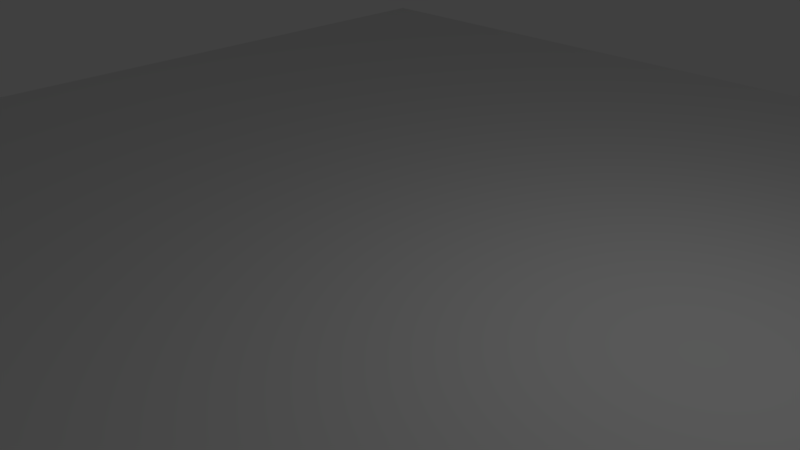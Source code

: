 # Source: plane.blend  (saved by Blender 2.77.0; exported with 4.5.12 LTS)
import bpy
from mathutils import Matrix  # noqa: F401  (used for matrix-valued properties, if any)

bpy.ops.wm.read_factory_settings(use_empty=True)
scene = bpy.context.scene
scene.name = 'Scene'

# ---- collections
col_collection_1 = bpy.data.collections.new('Collection 1'); scene.collection.children.link(col_collection_1)

# ---- world
world_world = bpy.data.worlds.new('World'); scene.world = world_world
world_world.color = (0.05088, 0.05088, 0.05088)
world_world.use_sun_shadow = False
world_world.sun_shadow_jitter_overblur = 0.0
world_world.cycles.sampling_method = 'MANUAL'

# ---- cameras
cam_camera = bpy.data.cameras.new('Camera')
cam_camera.clip_end = 100.0
cam_camera.lens = 35.0
cam_camera.sensor_width = 32.0
cam_camera.sensor_height = 18.0
cam_camera.ortho_scale = 7.314
cam_camera.dof.focus_distance = 0.0
cam_camera.dof.aperture_fstop = 128.0

# ---- lights
light_lamp = bpy.data.lights.new('Lamp', 'POINT')
light_lamp.transmission_factor = 0.0
light_lamp.cutoff_distance = 30.0
light_lamp.energy = 100.0
light_lamp.shadow_buffer_clip_start = 1.001
light_lamp.shadow_soft_size = 0.1
light_lamp.shadow_maximum_resolution = 0.006
light_lamp.use_absolute_resolution = True

# ---- meshes
me_plane = bpy.data.meshes.new('Plane')
me_plane.from_pydata([(-1.0, -1.0, 0.0), (1.0, -1.0, 0.0), (-1.0, 1.0, 0.0), (1.0, 1.0, 0.0)], [], [(0, 1, 3, 2)])
me_plane.use_remesh_preserve_volume = False
me_plane.use_remesh_preserve_attributes = False
me_plane.use_mirror_vertex_groups = False
me_plane.update()

# ---- objects
ob_plane = bpy.data.objects.new('Plane', me_plane)
ob_lamp = bpy.data.objects.new('Lamp', light_lamp)
ob_camera = bpy.data.objects.new('Camera', cam_camera)

# ---- transforms, parenting, visibility, modifiers, constraints
ob_plane.location = (0.0, 0.0, 0.0)
ob_plane.scale = (10.0, 10.0, 1.0)
ob_plane.lineart.crease_threshold = 0.0
ob_lamp.location = (4.076, 1.005, 5.904)
ob_lamp.rotation_euler = (0.6503, 0.05522, 1.866)
ob_lamp.lock_rotations_4d = False
ob_lamp.empty_display_type = 'ARROWS'
ob_lamp.color = (0.0, 0.0, 0.0, 0.0)
ob_lamp.lineart.crease_threshold = 0.0
ob_camera.location = (7.481, -6.508, 5.344)
ob_camera.rotation_euler = (1.109, 0.01082, 0.8149)
ob_camera.lock_rotations_4d = False
ob_camera.empty_display_type = 'ARROWS'
ob_camera.color = (0.0, 0.0, 0.0, 0.0)
ob_camera.display_type = 'WIRE'
ob_camera.lineart.crease_threshold = 0.0

# ---- collection membership
col_collection_1.objects.link(ob_plane)
col_collection_1.objects.link(ob_lamp)
col_collection_1.objects.link(ob_camera)

# ---- scene / render settings (as saved in the file)
scene.camera = ob_camera
scene.frame_start = 1; scene.frame_end = 250; scene.frame_set(1)
scene.render.engine = 'BLENDER_EEVEE_NEXT'
scene.render.resolution_percentage = 50
scene.render.dither_intensity = 0.0
scene.cycles.use_denoising = False
scene.cycles.samples = 128
scene.cycles.sampling_pattern = 'TABULATED_SOBOL'
scene.cycles.light_sampling_threshold = 0.0
scene.cycles.use_adaptive_sampling = False
scene.cycles.use_light_tree = False
scene.cycles.blur_glossy = 0.0
scene.cycles.sample_clamp_indirect = 0.0
scene.view_settings.view_transform = 'Standard'
bpy.context.view_layer.update()
